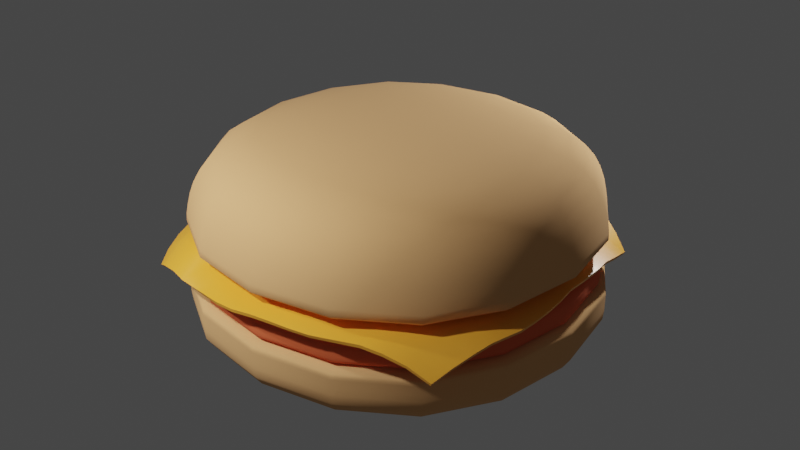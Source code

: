 # Source: hamburger.blend  (saved by Blender 3.0.42; exported with 4.5.12 LTS)
import bpy
from mathutils import Matrix  # noqa: F401  (used for matrix-valued properties, if any)

bpy.ops.wm.read_factory_settings(use_empty=True)
scene = bpy.context.scene
scene.name = 'Scene'

# ---- collections
col_collection = bpy.data.collections.new('Collection'); scene.collection.children.link(col_collection)

# ---- materials (node trees are filled in below, after node groups)
mat_bunmaterial = bpy.data.materials.new('bunMaterial')
mat_bunmaterial.alpha_threshold = 0.0
mat_bunmaterial.use_transparent_shadow = False
mat_bunmaterial.line_color = (0.0, 0.0, 0.0, 1.0)
mat_meatmaterial = bpy.data.materials.new('meatMaterial')
mat_meatmaterial.use_transparent_shadow = False
mat_cheesematerial = bpy.data.materials.new('cheeseMaterial')
mat_cheesematerial.use_transparent_shadow = False

# ---- node groups
ng_auto_smooth = bpy.data.node_groups.new('Auto Smooth', 'GeometryNodeTree')
_s = ng_auto_smooth.interface.new_socket(name='Geometry', in_out='OUTPUT', socket_type='NodeSocketGeometry')
_s = ng_auto_smooth.interface.new_socket(name='Geometry', in_out='INPUT', socket_type='NodeSocketGeometry')
_s = ng_auto_smooth.interface.new_socket(name='Angle', in_out='INPUT', socket_type='NodeSocketFloat')
_s.subtype = 'ANGLE'
_s.min_value = 0.0
_s.max_value = 3.142
ng_auto_smooth.is_modifier = True
_N = ng_auto_smooth.nodes; _L = ng_auto_smooth.links
n0 = _N.new('NodeGroupOutput'); n0.name = 'Group Output'; n0.location = (480, -100)
n1 = _N.new('NodeGroupInput'); n1.name = 'Group Input'; n1.location = (-420, -300)
n2 = _N.new('NodeGroupInput'); n2.name = 'Group Input.001'; n2.location = (-60, -100)
n3 = _N.new('GeometryNodeSetShadeSmooth'); n3.name = 'Set Shade Smooth'; n3.location = (120, -100)
n3.domain = 'EDGE'
n4 = _N.new('GeometryNodeSetShadeSmooth'); n4.name = 'Set Shade Smooth.001'; n4.location = (300, -100)
n5 = _N.new('GeometryNodeInputMeshEdgeAngle'); n5.name = 'Edge Angle'; n5.location = (-420, -220)
n6 = _N.new('GeometryNodeInputEdgeSmooth'); n6.name = 'Is Edge Smooth'; n6.location = (-60, -160)
n7 = _N.new('GeometryNodeInputShadeSmooth'); n7.name = 'Is Face Smooth'; n7.location = (-240, -340)
n8 = _N.new('FunctionNodeBooleanMath'); n8.name = 'Boolean Math'; n8.location = (-60, -220)
n9 = _N.new('FunctionNodeCompare'); n9.name = 'Compare'; n9.location = (-240, -180)
n9.operation = 'LESS_EQUAL'
_L.new(n5.outputs[0], n9.inputs[0])
_L.new(n4.outputs[0], n0.inputs[0])
_L.new(n1.outputs[1], n9.inputs[1])
_L.new(n9.outputs[0], n8.inputs[0])
_L.new(n7.outputs[0], n8.inputs[1])
_L.new(n2.outputs[0], n3.inputs[0])
_L.new(n6.outputs[0], n3.inputs[1])
_L.new(n3.outputs[0], n4.inputs[0])
_L.new(n8.outputs[0], n3.inputs[2])
n0.is_active_output = True

# ---- material node trees
mat_bunmaterial.use_nodes = True; mat_bunmaterial.node_tree.nodes.clear()
_N = mat_bunmaterial.node_tree.nodes; _L = mat_bunmaterial.node_tree.links
n0 = _N.new('ShaderNodeOutputMaterial'); n0.name = 'Material Output'; n0.location = (300, 300)
n1 = _N.new('ShaderNodeBsdfPrincipled'); n1.name = 'Principled BSDF'; n1.location = (10, 300)
n1.distribution = 'GGX'
n1.subsurface_method = 'RANDOM_WALK_SKIN'
n1.inputs[0].default_value = (0.8, 0.4293, 0.176, 1.0)
n1.inputs[2].default_value = 1.0
n1.inputs[3].default_value = 1.45
n1.inputs[27].default_value = (0.0, 0.0, 0.0, 1.0)
n1.inputs[28].default_value = 1.0
_L.new(n1.outputs[0], n0.inputs[0])
n0.is_active_output = True
mat_meatmaterial.use_nodes = True; mat_meatmaterial.node_tree.nodes.clear()
_N = mat_meatmaterial.node_tree.nodes; _L = mat_meatmaterial.node_tree.links
n0 = _N.new('ShaderNodeBsdfPrincipled'); n0.name = 'Principled BSDF'; n0.location = (10, 300)
n0.distribution = 'GGX'
n0.subsurface_method = 'RANDOM_WALK_SKIN'
n0.inputs[0].default_value = (0.8, 0.1444, 0.04723, 1.0)
n0.inputs[2].default_value = 1.0
n0.inputs[3].default_value = 1.45
n0.inputs[27].default_value = (0.0, 0.0, 0.0, 1.0)
n0.inputs[28].default_value = 1.0
n1 = _N.new('ShaderNodeOutputMaterial'); n1.name = 'Material Output'; n1.location = (300, 300)
_L.new(n0.outputs[0], n1.inputs[0])
n1.is_active_output = True
mat_cheesematerial.use_nodes = True; mat_cheesematerial.node_tree.nodes.clear()
_N = mat_cheesematerial.node_tree.nodes; _L = mat_cheesematerial.node_tree.links
n0 = _N.new('ShaderNodeBsdfPrincipled'); n0.name = 'Principled BSDF'; n0.location = (10, 300)
n0.distribution = 'GGX'
n0.subsurface_method = 'RANDOM_WALK_SKIN'
n0.inputs[0].default_value = (1.0, 0.4326, 0.04199, 0.2857)
n0.inputs[2].default_value = 0.3189
n0.inputs[3].default_value = 1.45
n0.inputs[27].default_value = (0.0, 0.0, 0.0, 1.0)
n0.inputs[28].default_value = 1.0
n1 = _N.new('ShaderNodeOutputMaterial'); n1.name = 'Material Output'; n1.location = (300, 300)
_L.new(n0.outputs[0], n1.inputs[0])
n1.is_active_output = True

# ---- world
world_world = bpy.data.worlds.new('World'); scene.world = world_world
world_world.use_nodes = True; world_world.node_tree.nodes.clear()
_N = world_world.node_tree.nodes; _L = world_world.node_tree.links
n0 = _N.new('ShaderNodeOutputWorld'); n0.name = 'World Output'; n0.location = (300, 300)
n1 = _N.new('ShaderNodeBackground'); n1.name = 'Background'; n1.location = (10, 300)
n1.inputs[0].default_value = (0.05088, 0.05088, 0.05088, 1.0)
_L.new(n1.outputs[0], n0.inputs[0])
n0.is_active_output = True
world_world.color = (0.05088, 0.05088, 0.05088)
world_world.use_sun_shadow = False
world_world.sun_shadow_jitter_overblur = 0.0

# ---- lights
light_point_001 = bpy.data.lights.new('Point.001', 'POINT')
light_point_001.transmission_factor = 0.0
light_point_001.energy = 3000.0
light_point_001.shadow_soft_size = 0.25
light_point_001.shadow_maximum_resolution = 0.006
light_point_001.use_absolute_resolution = True
light_point_002 = bpy.data.lights.new('Point.002', 'POINT')
light_point_002.transmission_factor = 0.0
light_point_002.energy = 3000.0
light_point_002.shadow_soft_size = 0.25
light_point_002.shadow_maximum_resolution = 0.006
light_point_002.use_absolute_resolution = True
light_point_003 = bpy.data.lights.new('Point.003', 'POINT')
light_point_003.transmission_factor = 0.0
light_point_003.energy = 3000.0
light_point_003.shadow_soft_size = 0.25
light_point_003.shadow_maximum_resolution = 0.006
light_point_003.use_absolute_resolution = True

# ---- meshes
me_cube = bpy.data.meshes.new('Cube')
me_cube.from_pydata([(-5.0, -5.0, 0.001953), (-5.0, -5.0, 1.86), (-5.0, 5.0, 0.001953), (-5.0, 5.0, 1.86), (5.0, -5.0, 0.001953), (5.0, -5.0, 1.86), (5.0, 5.0, 0.001953), (5.0, 5.0, 1.86), (-5.0, -5.0, 1.596), (-5.0, 5.0, 1.596), (5.0, 5.0, 1.596), (5.0, -5.0, 1.596), (-5.0, 5.0, 1.376), (5.0, 5.0, 1.376), (5.0, -5.0, 1.376), (-5.0, -5.0, 1.376)], [], [(8, 1, 3, 9), (9, 3, 7, 10), (10, 7, 5, 11), (11, 5, 1, 8), (2, 6, 4, 0), (7, 3, 1, 5), (14, 11, 8, 15), (13, 10, 11, 14), (12, 9, 10, 13), (15, 8, 9, 12), (0, 15, 12, 2), (2, 12, 13, 6), (6, 13, 14, 4), (4, 14, 15, 0)])
me_cube.polygons.foreach_set('use_smooth', [True] * 14)
_uv = me_cube.uv_layers.new(name='UVMap')
_uv.uv.foreach_set('vector', [0.5846, 0.0, 0.625, 0.0, 0.625, 0.25, 0.5846, 0.25, 0.5846, 0.25, 0.625, 0.25, 0.625, 0.5, 0.5846, 0.5, 0.5846, 0.5, 0.625, 0.5, 0.625, 0.75, 0.5846, 0.75, 0.5846, 0.75, 0.625, 0.75, 0.625, 1.0, 0.5846, 1.0, 0.125, 0.5, 0.375, 0.5, 0.375, 0.75, 0.125, 0.75, 0.625, 0.5, 0.875, 0.5, 0.875, 0.75, 0.625, 0.75, 0.4894, 0.75, 0.5846, 0.75, 0.5846, 1.0, 0.4894, 1.0, 0.4894, 0.5, 0.5846, 0.5, 0.5846, 0.75, 0.4894, 0.75, 0.4894, 0.25, 0.5846, 0.25, 0.5846, 0.5, 0.4894, 0.5, 0.4894, 0.0, 0.5846, 0.0, 0.5846, 0.25, 0.4894, 0.25, 0.375, 0.0, 0.4894, 0.0, 0.4894, 0.25, 0.375, 0.25, 0.375, 0.25, 0.4894, 0.25, 0.4894, 0.5, 0.375, 0.5, 0.375, 0.5, 0.4894, 0.5, 0.4894, 0.75, 0.375, 0.75, 0.375, 0.75, 0.4894, 0.75, 0.4894, 1.0, 0.375, 1.0])
me_cube.materials.append(mat_bunmaterial)
me_cube.use_remesh_fix_poles = True
me_cube.use_remesh_preserve_attributes = False
me_cube.update()
me_cube_001 = bpy.data.meshes.new('Cube.001')
me_cube_001.from_pydata([(-4.819, -4.819, -0.2261), (-4.819, -4.819, 1.007), (-4.819, 4.819, -0.2261), (-4.819, 4.819, 1.007), (4.819, -4.819, -0.2261), (4.819, -4.819, 1.007), (4.819, 4.819, -0.2261), (4.819, 4.819, 1.007), (-4.819, -4.819, 0.3977), (-4.819, 4.819, 0.3977), (4.819, 4.819, 0.3977), (4.819, -4.819, 0.3977), (-4.819, 4.819, 0.2925), (4.819, 4.819, 0.2925), (4.819, -4.819, 0.2925), (-4.819, -4.819, 0.2925)], [], [(8, 1, 3, 9), (9, 3, 7, 10), (10, 7, 5, 11), (11, 5, 1, 8), (2, 6, 4, 0), (7, 3, 1, 5), (14, 11, 8, 15), (13, 10, 11, 14), (12, 9, 10, 13), (15, 8, 9, 12), (0, 15, 12, 2), (2, 12, 13, 6), (6, 13, 14, 4), (4, 14, 15, 0)])
me_cube_001.polygons.foreach_set('use_smooth', [True] * 14)
_uv = me_cube_001.uv_layers.new(name='UVMap')
_uv.uv.foreach_set('vector', [0.5846, 0.0, 0.625, 0.0, 0.625, 0.25, 0.5846, 0.25, 0.5846, 0.25, 0.625, 0.25, 0.625, 0.5, 0.5846, 0.5, 0.5846, 0.5, 0.625, 0.5, 0.625, 0.75, 0.5846, 0.75, 0.5846, 0.75, 0.625, 0.75, 0.625, 1.0, 0.5846, 1.0, 0.125, 0.5, 0.375, 0.5, 0.375, 0.75, 0.125, 0.75, 0.625, 0.5, 0.875, 0.5, 0.875, 0.75, 0.625, 0.75, 0.4894, 0.75, 0.5846, 0.75, 0.5846, 1.0, 0.4894, 1.0, 0.4894, 0.5, 0.5846, 0.5, 0.5846, 0.75, 0.4894, 0.75, 0.4894, 0.25, 0.5846, 0.25, 0.5846, 0.5, 0.4894, 0.5, 0.4894, 0.0, 0.5846, 0.0, 0.5846, 0.25, 0.4894, 0.25, 0.375, 0.0, 0.4894, 0.0, 0.4894, 0.25, 0.375, 0.25, 0.375, 0.25, 0.4894, 0.25, 0.4894, 0.5, 0.375, 0.5, 0.375, 0.5, 0.4894, 0.5, 0.4894, 0.75, 0.375, 0.75, 0.375, 0.75, 0.4894, 0.75, 0.4894, 1.0, 0.375, 1.0])
me_cube_001.materials.append(mat_meatmaterial)
me_cube_001.use_remesh_fix_poles = True
me_cube_001.use_remesh_preserve_attributes = False
me_cube_001.update()
me_plane = bpy.data.meshes.new('Plane')
me_plane.from_pydata([(-3.788, -3.742, -0.8122), (3.897, -3.785, -0.5397), (-3.655, 4.025, -0.4309), (4.058, 2.926, -0.5551), (-3.876, 3.5, -0.4025), (-4.12, 3.027, -0.3609), (-4.297, 2.579, -0.3479), (-4.44, 2.089, -0.3506), (-4.559, 1.612, -0.3797), (-4.639, 1.129, -0.4246), (-4.664, 0.617, -0.4524), (-4.64, 0.09101, -0.4392), (-4.597, -0.4391, -0.3912), (-4.536, -0.9614, -0.3513), (-4.45, -1.47, -0.3311), (-4.358, -1.975, -0.3571), (-4.248, -2.461, -0.4096), (-4.123, -2.92, -0.4955), (-3.976, -3.348, -0.6306), (-3.288, -4.02, -0.5432), (-2.759, -4.204, -0.4077), (-2.273, -4.38, -0.365), (-1.765, -4.46, -0.3509), (-1.384, -4.534, -0.3169), (-0.9173, -4.643, -0.2566), (-0.4052, -4.696, -0.1946), (0.1364, -4.685, -0.1145), (0.5503, -4.627, -0.1148), (0.9997, -4.555, -0.1341), (1.478, -4.454, -0.1503), (1.966, -4.302, -0.1309), (2.508, -4.176, -0.07781), (2.96, -4.068, -0.1294), (3.428, -3.936, -0.2684), (4.037, -3.335, -0.3686), (4.152, -2.866, -0.2629), (4.24, -2.398, -0.2098), (4.318, -2.039, -0.2132), (4.394, -1.622, -0.2335), (4.43, -1.174, -0.2103), (4.433, -0.7109, -0.1959), (4.408, -0.2544, -0.177), (4.362, 0.1776, -0.1421), (4.356, 0.6739, -0.1638), (4.327, 1.093, -0.1924), (4.282, 1.471, -0.2347), (4.213, 1.818, -0.2725), (4.192, 2.286, -0.3574), (4.133, 2.658, -0.4456), (3.602, 3.292, -0.3656), (2.945, 3.763, -0.1794), (2.479, 4.055, -0.09477), (1.953, 4.306, -0.03233), (1.397, 4.509, -0.05032), (0.8979, 4.663, -0.04829), (0.3774, 4.717, -0.04909), (-0.1498, 4.752, -0.07531), (-0.6837, 4.77, -0.09754), (-1.187, 4.765, -0.1066), (-1.588, 4.748, -0.1616), (-1.967, 4.694, -0.1762), (-2.356, 4.625, -0.1724), (-2.766, 4.482, -0.1854), (-3.19, 4.254, -0.27), (-3.348, -3.452, -0.1683), (-3.421, -3.043, -0.09608), (-3.507, -2.571, -0.01177), (-3.585, -2.065, 0.05197), (-3.753, -1.543, -0.02122), (-3.842, -1.027, -0.05059), (-3.875, -0.5027, -0.06118), (-3.902, 0.02772, -0.09215), (-3.92, 0.5564, -0.1053), (-3.898, 1.072, -0.08495), (-3.83, 1.562, -0.06257), (-3.731, 2.042, -0.07046), (-3.617, 2.522, -0.1281), (-3.449, 3.035, -0.1462), (-3.236, 3.573, -0.1511), (-2.74, -3.633, 0.01332), (-2.789, -3.171, 0.0815), (-2.963, -2.661, 0.04184), (-3.049, -2.126, 0.06822), (-3.11, -1.585, 0.08368), (-3.182, -1.057, 0.05547), (-3.228, -0.5294, 0.01938), (-3.25, 0.002548, -0.005101), (-3.26, 0.5347, -0.01471), (-3.245, 1.058, -0.004422), (-3.197, 1.562, -0.006253), (-3.124, 2.058, -0.03661), (-3.012, 2.542, -0.04287), (-2.88, 3.094, -0.03822), (-2.812, 3.78, -0.1691), (-2.181, -3.768, 0.1086), (-2.314, -3.269, 0.04896), (-2.409, -2.725, 0.08394), (-2.531, -2.161, 0.05551), (-2.583, -1.603, 0.0566), (-2.621, -1.064, 0.04557), (-2.649, -0.5327, 0.01922), (-2.665, -6.321e-06, 0.001829), (-2.667, 0.5326, 0.0), (-2.664, 1.064, -0.0002127), (-2.636, 1.582, -0.0103), (-2.575, 2.088, -0.01156), (-2.493, 2.595, -0.01023), (-2.416, 3.192, -0.03359), (-2.365, 3.884, -0.07652), (-1.743, -3.841, 0.04599), (-1.794, -3.338, 0.05878), (-1.936, -2.761, 0.06761), (-2.038, -2.176, 0.04992), (-2.1, -1.609, 0.02304), (-2.116, -1.066, 0.01503), (-2.128, -0.5332, 0.003573), (-2.13, -9.647e-05, 6.048e-05), (-2.13, 0.5326, 0.0), (-2.13, 1.065, -8.178e-08), (-2.119, 1.594, -0.003951), (-2.083, 2.117, -0.006604), (-2.031, 2.646, -0.01188), (-1.981, 3.259, -0.03184), (-1.948, 3.946, -0.04089), (-1.281, -3.982, -0.09747), (-1.348, -3.389, 0.03065), (-1.451, -2.795, 0.059), (-1.55, -2.194, 0.03185), (-1.594, -1.619, 0.0108), (-1.602, -1.074, 0.004141), (-1.602, -0.5401, 0.004416), (-1.6, -0.004696, 0.00294), (-1.599, 0.531, 0.001036), (-1.598, 1.065, 0.0003894), (-1.598, 1.6, -0.000893), (-1.585, 2.137, -0.005743), (-1.56, 2.682, -0.01137), (-1.53, 3.298, -0.004854), (-1.54, 3.999, -0.03109), (-0.8466, -4.051, -0.1143), (-0.9019, -3.429, 0.003284), (-0.9746, -2.817, 0.04089), (-1.046, -2.211, 0.01985), (-1.077, -1.634, 0.00893), (-1.078, -1.089, 0.01331), (-1.077, -0.5543, 0.01339), (-1.074, -0.01577, 0.009874), (-1.07, 0.524, 0.005368), (-1.069, 1.058, 0.004675), (-1.068, 1.594, 0.002937), (-1.066, 2.141, -0.001115), (-1.061, 2.701, -0.006747), (-1.056, 3.334, -0.00793), (-1.093, 4.036, -0.03426), (-0.3537, -4.078, -0.07802), (-0.4119, -3.445, 0.00187), (-0.4705, -2.831, 0.02485), (-0.5324, -2.226, 0.01697), (-0.5556, -1.654, 0.02201), (-0.558, -1.113, 0.02794), (-0.5557, -0.5756, 0.02675), (-0.55, -0.0323, 0.02023), (-0.5455, 0.5086, 0.01506), (-0.5443, 1.043, 0.0136), (-0.5411, 1.583, 0.009868), (-0.5371, 2.133, 0.00528), (-0.5358, 2.698, -0.0003022), (-0.5431, 3.344, -0.01027), (-0.5898, 4.048, -0.03752), (0.0844, -4.014, -0.00249), (0.07849, -3.407, 0.04719), (0.03432, -2.82, 0.0455), (-0.01453, -2.242, 0.03016), (-0.03759, -1.682, 0.03904), (-0.04211, -1.144, 0.04741), (-0.03779, -0.603, 0.04388), (-0.02798, -0.05211, 0.03263), (-0.02542, 0.4853, 0.02964), (-0.0231, 1.022, 0.02694), (-0.01733, 1.566, 0.02021), (-0.01156, 2.12, 0.01348), (-0.008216, 2.685, 0.009351), (-0.01083, 3.332, 0.004207), (-0.0552, 4.035, -0.01943), (0.559, -3.944, 0.0591), (0.5436, -3.349, 0.08998), (0.5273, -2.794, 0.07153), (0.4971, -2.246, 0.04984), (0.4792, -1.711, 0.05754), (0.4696, -1.183, 0.07177), (0.4788, -0.6329, 0.06259), (0.4905, -0.07843, 0.04911), (0.4905, 0.4542, 0.04911), (0.4947, 0.9947, 0.04412), (0.5031, 1.543, 0.03363), (0.5073, 2.093, 0.02829), (0.5123, 2.664, 0.02169), (0.506, 3.314, 0.02277), (0.4723, 4.008, 0.001759), (1.018, -3.843, 0.09743), (1.025, -3.294, 0.1148), (1.026, -2.776, 0.08368), (1.018, -2.243, 0.05899), (1.001, -1.724, 0.07173), (0.9771, -1.229, 0.101), (1.002, -0.6499, 0.07327), (1.002, -0.1175, 0.07352), (1.001, 0.412, 0.07442), (1.008, 0.9572, 0.06505), (1.012, 1.495, 0.05673), (1.012, 2.036, 0.05463), (1.016, 2.614, 0.04292), (0.9967, 3.272, 0.04116), (0.9755, 3.969, 0.009821), (1.478, -3.715, 0.1278), (1.54, -3.265, 0.08021), (1.547, -2.773, 0.07011), (1.53, -2.24, 0.08712), (1.528, -1.712, 0.08606), (1.509, -1.228, 0.1019), (1.51, -0.6967, 0.1025), (1.507, -0.1711, 0.1048), (1.5, 0.3468, 0.1091), (1.516, 0.9069, 0.08641), (1.501, 1.408, 0.09685), (1.499, 1.938, 0.08657), (1.509, 2.522, 0.05414), (1.489, 3.175, 0.03664), (1.414, 3.866, 0.0248), (2.009, -3.701, 0.01166), (2.048, -3.227, 0.03431), (2.037, -2.702, 0.0971), (2.039, -2.217, 0.1067), (2.031, -1.741, 0.1245), (2.04, -1.224, 0.106), (2.041, -0.6992, 0.1032), (2.033, -0.1855, 0.109), (2.014, 0.3056, 0.122), (1.995, 0.7969, 0.1359), (1.986, 1.306, 0.1363), (1.977, 1.8, 0.1074), (1.984, 2.37, 0.05717), (1.965, 3.002, 0.01821), (1.894, 3.667, 0.001077), (2.489, -3.636, -0.005806), (2.476, -3.074, 0.09963), (2.532, -2.647, 0.07582), (2.557, -2.193, 0.0824), (2.559, -1.721, 0.122), (2.571, -1.21, 0.1178), (2.575, -0.6997, 0.1052), (2.562, -0.1989, 0.1134), (2.531, 0.2675, 0.1346), (2.488, 0.7042, 0.1621), (2.474, 1.185, 0.1542), (2.478, 1.691, 0.1019), (2.471, 2.229, 0.04064), (2.449, 2.82, -0.01712), (2.386, 3.44, -0.03602), (2.961, -3.557, -0.07107), (2.978, -3.026, 0.03436), (3.06, -2.62, 0.0007751), (3.092, -2.109, 0.06846), (3.11, -1.668, 0.1139), (3.138, -1.189, 0.1037), (3.14, -0.7073, 0.0929), (3.124, -0.224, 0.09958), (3.096, 0.2476, 0.1204), (3.048, 0.6672, 0.1457), (3.04, 1.141, 0.11), (3.015, 1.566, 0.06883), (2.989, 2.044, 0.006404), (2.95, 2.566, -0.05674), (2.899, 3.12, -0.09538), (3.457, -3.445, -0.1906), (3.524, -2.951, -0.08279), (3.584, -2.445, -0.003141), (3.653, -2.071, 0.01505), (3.722, -1.634, -0.0009979), (3.759, -1.181, -0.008186), (3.759, -0.7137, -0.00365), (3.734, -0.2545, 0.01233), (3.688, 0.1779, 0.04578), (3.662, 0.6403, 0.05163), (3.645, 1.083, 0.01443), (3.609, 1.47, -0.03489), (3.548, 1.827, -0.07857), (3.508, 2.285, -0.1428), (3.501, 2.771, -0.2344), (-3.655, 4.025, -0.4309), (4.058, 2.926, -0.5551), (3.602, 3.292, -0.3656), (2.945, 3.763, -0.1794), (2.479, 4.055, -0.09477), (1.953, 4.306, -0.03233), (1.397, 4.509, -0.05032), (0.8979, 4.663, -0.04829), (0.3774, 4.717, -0.04909), (-0.1498, 4.752, -0.07531), (-0.6837, 4.77, -0.09754), (-1.187, 4.765, -0.1066), (-1.588, 4.748, -0.1616), (-1.967, 4.694, -0.1762), (-2.356, 4.625, -0.1724), (-2.766, 4.482, -0.1854), (-3.19, 4.254, -0.27)], [(305, 289), (290, 291), (291, 292), (292, 293), (293, 294), (294, 295), (295, 296), (296, 297), (297, 298), (298, 299), (299, 300), (300, 301), (301, 302), (302, 303), (303, 304), (304, 305)], [(288, 48, 3, 49), (4, 78, 63, 2), (78, 93, 62, 63), (93, 108, 61, 62), (108, 123, 60, 61), (123, 138, 59, 60), (138, 153, 58, 59), (153, 168, 57, 58), (168, 183, 56, 57), (183, 198, 55, 56), (198, 213, 54, 55), (213, 228, 53, 54), (228, 243, 52, 53), (243, 258, 51, 52), (258, 273, 50, 51), (273, 288, 49, 50), (0, 19, 64, 18), (18, 64, 65, 17), (17, 65, 66, 16), (16, 66, 67, 15), (15, 67, 68, 14), (14, 68, 69, 13), (13, 69, 70, 12), (12, 70, 71, 11), (11, 71, 72, 10), (10, 72, 73, 9), (9, 73, 74, 8), (8, 74, 75, 7), (7, 75, 76, 6), (6, 76, 77, 5), (5, 77, 78, 4), (19, 20, 79, 64), (64, 79, 80, 65), (65, 80, 81, 66), (66, 81, 82, 67), (67, 82, 83, 68), (68, 83, 84, 69), (69, 84, 85, 70), (70, 85, 86, 71), (71, 86, 87, 72), (72, 87, 88, 73), (73, 88, 89, 74), (74, 89, 90, 75), (75, 90, 91, 76), (76, 91, 92, 77), (77, 92, 93, 78), (20, 21, 94, 79), (79, 94, 95, 80), (80, 95, 96, 81), (81, 96, 97, 82), (82, 97, 98, 83), (83, 98, 99, 84), (84, 99, 100, 85), (85, 100, 101, 86), (86, 101, 102, 87), (87, 102, 103, 88), (88, 103, 104, 89), (89, 104, 105, 90), (90, 105, 106, 91), (91, 106, 107, 92), (92, 107, 108, 93), (21, 22, 109, 94), (94, 109, 110, 95), (95, 110, 111, 96), (96, 111, 112, 97), (97, 112, 113, 98), (98, 113, 114, 99), (99, 114, 115, 100), (100, 115, 116, 101), (101, 116, 117, 102), (102, 117, 118, 103), (103, 118, 119, 104), (104, 119, 120, 105), (105, 120, 121, 106), (106, 121, 122, 107), (107, 122, 123, 108), (22, 23, 124, 109), (109, 124, 125, 110), (110, 125, 126, 111), (111, 126, 127, 112), (112, 127, 128, 113), (113, 128, 129, 114), (114, 129, 130, 115), (115, 130, 131, 116), (116, 131, 132, 117), (117, 132, 133, 118), (118, 133, 134, 119), (119, 134, 135, 120), (120, 135, 136, 121), (121, 136, 137, 122), (122, 137, 138, 123), (23, 24, 139, 124), (124, 139, 140, 125), (125, 140, 141, 126), (126, 141, 142, 127), (127, 142, 143, 128), (128, 143, 144, 129), (129, 144, 145, 130), (130, 145, 146, 131), (131, 146, 147, 132), (132, 147, 148, 133), (133, 148, 149, 134), (134, 149, 150, 135), (135, 150, 151, 136), (136, 151, 152, 137), (137, 152, 153, 138), (24, 25, 154, 139), (139, 154, 155, 140), (140, 155, 156, 141), (141, 156, 157, 142), (142, 157, 158, 143), (143, 158, 159, 144), (144, 159, 160, 145), (145, 160, 161, 146), (146, 161, 162, 147), (147, 162, 163, 148), (148, 163, 164, 149), (149, 164, 165, 150), (150, 165, 166, 151), (151, 166, 167, 152), (152, 167, 168, 153), (25, 26, 169, 154), (154, 169, 170, 155), (155, 170, 171, 156), (156, 171, 172, 157), (157, 172, 173, 158), (158, 173, 174, 159), (159, 174, 175, 160), (160, 175, 176, 161), (161, 176, 177, 162), (162, 177, 178, 163), (163, 178, 179, 164), (164, 179, 180, 165), (165, 180, 181, 166), (166, 181, 182, 167), (167, 182, 183, 168), (26, 27, 184, 169), (169, 184, 185, 170), (170, 185, 186, 171), (171, 186, 187, 172), (172, 187, 188, 173), (173, 188, 189, 174), (174, 189, 190, 175), (175, 190, 191, 176), (176, 191, 192, 177), (177, 192, 193, 178), (178, 193, 194, 179), (179, 194, 195, 180), (180, 195, 196, 181), (181, 196, 197, 182), (182, 197, 198, 183), (27, 28, 199, 184), (184, 199, 200, 185), (185, 200, 201, 186), (186, 201, 202, 187), (187, 202, 203, 188), (188, 203, 204, 189), (189, 204, 205, 190), (190, 205, 206, 191), (191, 206, 207, 192), (192, 207, 208, 193), (193, 208, 209, 194), (194, 209, 210, 195), (195, 210, 211, 196), (196, 211, 212, 197), (197, 212, 213, 198), (28, 29, 214, 199), (199, 214, 215, 200), (200, 215, 216, 201), (201, 216, 217, 202), (202, 217, 218, 203), (203, 218, 219, 204), (204, 219, 220, 205), (205, 220, 221, 206), (206, 221, 222, 207), (207, 222, 223, 208), (208, 223, 224, 209), (209, 224, 225, 210), (210, 225, 226, 211), (211, 226, 227, 212), (212, 227, 228, 213), (29, 30, 229, 214), (214, 229, 230, 215), (215, 230, 231, 216), (216, 231, 232, 217), (217, 232, 233, 218), (218, 233, 234, 219), (219, 234, 235, 220), (220, 235, 236, 221), (221, 236, 237, 222), (222, 237, 238, 223), (223, 238, 239, 224), (224, 239, 240, 225), (225, 240, 241, 226), (226, 241, 242, 227), (227, 242, 243, 228), (30, 31, 244, 229), (229, 244, 245, 230), (230, 245, 246, 231), (231, 246, 247, 232), (232, 247, 248, 233), (233, 248, 249, 234), (234, 249, 250, 235), (235, 250, 251, 236), (236, 251, 252, 237), (237, 252, 253, 238), (238, 253, 254, 239), (239, 254, 255, 240), (240, 255, 256, 241), (241, 256, 257, 242), (242, 257, 258, 243), (31, 32, 259, 244), (244, 259, 260, 245), (245, 260, 261, 246), (246, 261, 262, 247), (247, 262, 263, 248), (248, 263, 264, 249), (249, 264, 265, 250), (250, 265, 266, 251), (251, 266, 267, 252), (252, 267, 268, 253), (253, 268, 269, 254), (254, 269, 270, 255), (255, 270, 271, 256), (256, 271, 272, 257), (257, 272, 273, 258), (32, 33, 274, 259), (259, 274, 275, 260), (260, 275, 276, 261), (261, 276, 277, 262), (262, 277, 278, 263), (263, 278, 279, 264), (264, 279, 280, 265), (265, 280, 281, 266), (266, 281, 282, 267), (267, 282, 283, 268), (268, 283, 284, 269), (269, 284, 285, 270), (270, 285, 286, 271), (271, 286, 287, 272), (272, 287, 288, 273), (33, 1, 34, 274), (274, 34, 35, 275), (275, 35, 36, 276), (276, 36, 37, 277), (277, 37, 38, 278), (278, 38, 39, 279), (279, 39, 40, 280), (280, 40, 41, 281), (281, 41, 42, 282), (282, 42, 43, 283), (283, 43, 44, 284), (284, 44, 45, 285), (285, 45, 46, 286), (286, 46, 47, 287), (287, 47, 48, 288)])
me_plane.polygons.foreach_set('use_smooth', [True] * 256)
_uv = me_plane.uv_layers.new(name='UVMap')
_uv.uv.foreach_set('vector', [0.9375, 0.9375, 1.0, 0.9375, 1.0, 1.0, 0.9375, 1.0, 0.0, 0.9375, 0.0625, 0.9375, 0.0625, 1.0, 0.0, 1.0, 0.0625, 0.9375, 0.125, 0.9375, 0.125, 1.0, 0.0625, 1.0, 0.125, 0.9375, 0.1875, 0.9375, 0.1875, 1.0, 0.125, 1.0, 0.1875, 0.9375, 0.25, 0.9375, 0.25, 1.0, 0.1875, 1.0, 0.25, 0.9375, 0.3125, 0.9375, 0.3125, 1.0, 0.25, 1.0, 0.3125, 0.9375, 0.375, 0.9375, 0.375, 1.0, 0.3125, 1.0, 0.375, 0.9375, 0.4375, 0.9375, 0.4375, 1.0, 0.375, 1.0, 0.4375, 0.9375, 0.5, 0.9375, 0.5, 1.0, 0.4375, 1.0, 0.5, 0.9375, 0.5625, 0.9375, 0.5625, 1.0, 0.5, 1.0, 0.5625, 0.9375, 0.625, 0.9375, 0.625, 1.0, 0.5625, 1.0, 0.625, 0.9375, 0.6875, 0.9375, 0.6875, 1.0, 0.625, 1.0, 0.6875, 0.9375, 0.75, 0.9375, 0.75, 1.0, 0.6875, 1.0, 0.75, 0.9375, 0.8125, 0.9375, 0.8125, 1.0, 0.75, 1.0, 0.8125, 0.9375, 0.875, 0.9375, 0.875, 1.0, 0.8125, 1.0, 0.875, 0.9375, 0.9375, 0.9375, 0.9375, 1.0, 0.875, 1.0, 0.0, 0.0, 0.0625, 0.0, 0.0625, 0.0625, 0.0, 0.0625, 0.0, 0.0625, 0.0625, 0.0625, 0.0625, 0.125, 0.0, 0.125, 0.0, 0.125, 0.0625, 0.125, 0.0625, 0.1875, 0.0, 0.1875, 0.0, 0.1875, 0.0625, 0.1875, 0.0625, 0.25, 0.0, 0.25, 0.0, 0.25, 0.0625, 0.25, 0.0625, 0.3125, 0.0, 0.3125, 0.0, 0.3125, 0.0625, 0.3125, 0.0625, 0.375, 0.0, 0.375, 0.0, 0.375, 0.0625, 0.375, 0.0625, 0.4375, 0.0, 0.4375, 0.0, 0.4375, 0.0625, 0.4375, 0.0625, 0.5, 0.0, 0.5, 0.0, 0.5, 0.0625, 0.5, 0.0625, 0.5625, 0.0, 0.5625, 0.0, 0.5625, 0.0625, 0.5625, 0.0625, 0.625, 0.0, 0.625, 0.0, 0.625, 0.0625, 0.625, 0.0625, 0.6875, 0.0, 0.6875, 0.0, 0.6875, 0.0625, 0.6875, 0.0625, 0.75, 0.0, 0.75, 0.0, 0.75, 0.0625, 0.75, 0.0625, 0.8125, 0.0, 0.8125, 0.0, 0.8125, 0.0625, 0.8125, 0.0625, 0.875, 0.0, 0.875, 0.0, 0.875, 0.0625, 0.875, 0.0625, 0.9375, 0.0, 0.9375, 0.0625, 0.0, 0.125, 0.0, 0.125, 0.0625, 0.0625, 0.0625, 0.0625, 0.0625, 0.125, 0.0625, 0.125, 0.125, 0.0625, 0.125, 0.0625, 0.125, 0.125, 0.125, 0.125, 0.1875, 0.0625, 0.1875, 0.0625, 0.1875, 0.125, 0.1875, 0.125, 0.25, 0.0625, 0.25, 0.0625, 0.25, 0.125, 0.25, 0.125, 0.3125, 0.0625, 0.3125, 0.0625, 0.3125, 0.125, 0.3125, 0.125, 0.375, 0.0625, 0.375, 0.0625, 0.375, 0.125, 0.375, 0.125, 0.4375, 0.0625, 0.4375, 0.0625, 0.4375, 0.125, 0.4375, 0.125, 0.5, 0.0625, 0.5, 0.0625, 0.5, 0.125, 0.5, 0.125, 0.5625, 0.0625, 0.5625, 0.0625, 0.5625, 0.125, 0.5625, 0.125, 0.625, 0.0625, 0.625, 0.0625, 0.625, 0.125, 0.625, 0.125, 0.6875, 0.0625, 0.6875, 0.0625, 0.6875, 0.125, 0.6875, 0.125, 0.75, 0.0625, 0.75, 0.0625, 0.75, 0.125, 0.75, 0.125, 0.8125, 0.0625, 0.8125, 0.0625, 0.8125, 0.125, 0.8125, 0.125, 0.875, 0.0625, 0.875, 0.0625, 0.875, 0.125, 0.875, 0.125, 0.9375, 0.0625, 0.9375, 0.125, 0.0, 0.1875, 0.0, 0.1875, 0.0625, 0.125, 0.0625, 0.125, 0.0625, 0.1875, 0.0625, 0.1875, 0.125, 0.125, 0.125, 0.125, 0.125, 0.1875, 0.125, 0.1875, 0.1875, 0.125, 0.1875, 0.125, 0.1875, 0.1875, 0.1875, 0.1875, 0.25, 0.125, 0.25, 0.125, 0.25, 0.1875, 0.25, 0.1875, 0.3125, 0.125, 0.3125, 0.125, 0.3125, 0.1875, 0.3125, 0.1875, 0.375, 0.125, 0.375, 0.125, 0.375, 0.1875, 0.375, 0.1875, 0.4375, 0.125, 0.4375, 0.125, 0.4375, 0.1875, 0.4375, 0.1875, 0.5, 0.125, 0.5, 0.125, 0.5, 0.1875, 0.5, 0.1875, 0.5625, 0.125, 0.5625, 0.125, 0.5625, 0.1875, 0.5625, 0.1875, 0.625, 0.125, 0.625, 0.125, 0.625, 0.1875, 0.625, 0.1875, 0.6875, 0.125, 0.6875, 0.125, 0.6875, 0.1875, 0.6875, 0.1875, 0.75, 0.125, 0.75, 0.125, 0.75, 0.1875, 0.75, 0.1875, 0.8125, 0.125, 0.8125, 0.125, 0.8125, 0.1875, 0.8125, 0.1875, 0.875, 0.125, 0.875, 0.125, 0.875, 0.1875, 0.875, 0.1875, 0.9375, 0.125, 0.9375, 0.1875, 0.0, 0.25, 0.0, 0.25, 0.0625, 0.1875, 0.0625, 0.1875, 0.0625, 0.25, 0.0625, 0.25, 0.125, 0.1875, 0.125, 0.1875, 0.125, 0.25, 0.125, 0.25, 0.1875, 0.1875, 0.1875, 0.1875, 0.1875, 0.25, 0.1875, 0.25, 0.25, 0.1875, 0.25, 0.1875, 0.25, 0.25, 0.25, 0.25, 0.3125, 0.1875, 0.3125, 0.1875, 0.3125, 0.25, 0.3125, 0.25, 0.375, 0.1875, 0.375, 0.1875, 0.375, 0.25, 0.375, 0.25, 0.4375, 0.1875, 0.4375, 0.1875, 0.4375, 0.25, 0.4375, 0.25, 0.5, 0.1875, 0.5, 0.1875, 0.5, 0.25, 0.5, 0.25, 0.5625, 0.1875, 0.5625, 0.1875, 0.5625, 0.25, 0.5625, 0.25, 0.625, 0.1875, 0.625, 0.1875, 0.625, 0.25, 0.625, 0.25, 0.6875, 0.1875, 0.6875, 0.1875, 0.6875, 0.25, 0.6875, 0.25, 0.75, 0.1875, 0.75, 0.1875, 0.75, 0.25, 0.75, 0.25, 0.8125, 0.1875, 0.8125, 0.1875, 0.8125, 0.25, 0.8125, 0.25, 0.875, 0.1875, 0.875, 0.1875, 0.875, 0.25, 0.875, 0.25, 0.9375, 0.1875, 0.9375, 0.25, 0.0, 0.3125, 0.0, 0.3125, 0.0625, 0.25, 0.0625, 0.25, 0.0625, 0.3125, 0.0625, 0.3125, 0.125, 0.25, 0.125, 0.25, 0.125, 0.3125, 0.125, 0.3125, 0.1875, 0.25, 0.1875, 0.25, 0.1875, 0.3125, 0.1875, 0.3125, 0.25, 0.25, 0.25, 0.25, 0.25, 0.3125, 0.25, 0.3125, 0.3125, 0.25, 0.3125, 0.25, 0.3125, 0.3125, 0.3125, 0.3125, 0.375, 0.25, 0.375, 0.25, 0.375, 0.3125, 0.375, 0.3125, 0.4375, 0.25, 0.4375, 0.25, 0.4375, 0.3125, 0.4375, 0.3125, 0.5, 0.25, 0.5, 0.25, 0.5, 0.3125, 0.5, 0.3125, 0.5625, 0.25, 0.5625, 0.25, 0.5625, 0.3125, 0.5625, 0.3125, 0.625, 0.25, 0.625, 0.25, 0.625, 0.3125, 0.625, 0.3125, 0.6875, 0.25, 0.6875, 0.25, 0.6875, 0.3125, 0.6875, 0.3125, 0.75, 0.25, 0.75, 0.25, 0.75, 0.3125, 0.75, 0.3125, 0.8125, 0.25, 0.8125, 0.25, 0.8125, 0.3125, 0.8125, 0.3125, 0.875, 0.25, 0.875, 0.25, 0.875, 0.3125, 0.875, 0.3125, 0.9375, 0.25, 0.9375, 0.3125, 0.0, 0.375, 0.0, 0.375, 0.0625, 0.3125, 0.0625, 0.3125, 0.0625, 0.375, 0.0625, 0.375, 0.125, 0.3125, 0.125, 0.3125, 0.125, 0.375, 0.125, 0.375, 0.1875, 0.3125, 0.1875, 0.3125, 0.1875, 0.375, 0.1875, 0.375, 0.25, 0.3125, 0.25, 0.3125, 0.25, 0.375, 0.25, 0.375, 0.3125, 0.3125, 0.3125, 0.3125, 0.3125, 0.375, 0.3125, 0.375, 0.375, 0.3125, 0.375, 0.3125, 0.375, 0.375, 0.375, 0.375, 0.4375, 0.3125, 0.4375, 0.3125, 0.4375, 0.375, 0.4375, 0.375, 0.5, 0.3125, 0.5, 0.3125, 0.5, 0.375, 0.5, 0.375, 0.5625, 0.3125, 0.5625, 0.3125, 0.5625, 0.375, 0.5625, 0.375, 0.625, 0.3125, 0.625, 0.3125, 0.625, 0.375, 0.625, 0.375, 0.6875, 0.3125, 0.6875, 0.3125, 0.6875, 0.375, 0.6875, 0.375, 0.75, 0.3125, 0.75, 0.3125, 0.75, 0.375, 0.75, 0.375, 0.8125, 0.3125, 0.8125, 0.3125, 0.8125, 0.375, 0.8125, 0.375, 0.875, 0.3125, 0.875, 0.3125, 0.875, 0.375, 0.875, 0.375, 0.9375, 0.3125, 0.9375, 0.375, 0.0, 0.4375, 0.0, 0.4375, 0.0625, 0.375, 0.0625, 0.375, 0.0625, 0.4375, 0.0625, 0.4375, 0.125, 0.375, 0.125, 0.375, 0.125, 0.4375, 0.125, 0.4375, 0.1875, 0.375, 0.1875, 0.375, 0.1875, 0.4375, 0.1875, 0.4375, 0.25, 0.375, 0.25, 0.375, 0.25, 0.4375, 0.25, 0.4375, 0.3125, 0.375, 0.3125, 0.375, 0.3125, 0.4375, 0.3125, 0.4375, 0.375, 0.375, 0.375, 0.375, 0.375, 0.4375, 0.375, 0.4375, 0.4375, 0.375, 0.4375, 0.375, 0.4375, 0.4375, 0.4375, 0.4375, 0.5, 0.375, 0.5, 0.375, 0.5, 0.4375, 0.5, 0.4375, 0.5625, 0.375, 0.5625, 0.375, 0.5625, 0.4375, 0.5625, 0.4375, 0.625, 0.375, 0.625, 0.375, 0.625, 0.4375, 0.625, 0.4375, 0.6875, 0.375, 0.6875, 0.375, 0.6875, 0.4375, 0.6875, 0.4375, 0.75, 0.375, 0.75, 0.375, 0.75, 0.4375, 0.75, 0.4375, 0.8125, 0.375, 0.8125, 0.375, 0.8125, 0.4375, 0.8125, 0.4375, 0.875, 0.375, 0.875, 0.375, 0.875, 0.4375, 0.875, 0.4375, 0.9375, 0.375, 0.9375, 0.4375, 0.0, 0.5, 0.0, 0.5, 0.0625, 0.4375, 0.0625, 0.4375, 0.0625, 0.5, 0.0625, 0.5, 0.125, 0.4375, 0.125, 0.4375, 0.125, 0.5, 0.125, 0.5, 0.1875, 0.4375, 0.1875, 0.4375, 0.1875, 0.5, 0.1875, 0.5, 0.25, 0.4375, 0.25, 0.4375, 0.25, 0.5, 0.25, 0.5, 0.3125, 0.4375, 0.3125, 0.4375, 0.3125, 0.5, 0.3125, 0.5, 0.375, 0.4375, 0.375, 0.4375, 0.375, 0.5, 0.375, 0.5, 0.4375, 0.4375, 0.4375, 0.4375, 0.4375, 0.5, 0.4375, 0.5, 0.5, 0.4375, 0.5, 0.4375, 0.5, 0.5, 0.5, 0.5, 0.5625, 0.4375, 0.5625, 0.4375, 0.5625, 0.5, 0.5625, 0.5, 0.625, 0.4375, 0.625, 0.4375, 0.625, 0.5, 0.625, 0.5, 0.6875, 0.4375, 0.6875, 0.4375, 0.6875, 0.5, 0.6875, 0.5, 0.75, 0.4375, 0.75, 0.4375, 0.75, 0.5, 0.75, 0.5, 0.8125, 0.4375, 0.8125, 0.4375, 0.8125, 0.5, 0.8125, 0.5, 0.875, 0.4375, 0.875, 0.4375, 0.875, 0.5, 0.875, 0.5, 0.9375, 0.4375, 0.9375, 0.5, 0.0, 0.5625, 0.0, 0.5625, 0.0625, 0.5, 0.0625, 0.5, 0.0625, 0.5625, 0.0625, 0.5625, 0.125, 0.5, 0.125, 0.5, 0.125, 0.5625, 0.125, 0.5625, 0.1875, 0.5, 0.1875, 0.5, 0.1875, 0.5625, 0.1875, 0.5625, 0.25, 0.5, 0.25, 0.5, 0.25, 0.5625, 0.25, 0.5625, 0.3125, 0.5, 0.3125, 0.5, 0.3125, 0.5625, 0.3125, 0.5625, 0.375, 0.5, 0.375, 0.5, 0.375, 0.5625, 0.375, 0.5625, 0.4375, 0.5, 0.4375, 0.5, 0.4375, 0.5625, 0.4375, 0.5625, 0.5, 0.5, 0.5, 0.5, 0.5, 0.5625, 0.5, 0.5625, 0.5625, 0.5, 0.5625, 0.5, 0.5625, 0.5625, 0.5625, 0.5625, 0.625, 0.5, 0.625, 0.5, 0.625, 0.5625, 0.625, 0.5625, 0.6875, 0.5, 0.6875, 0.5, 0.6875, 0.5625, 0.6875, 0.5625, 0.75, 0.5, 0.75, 0.5, 0.75, 0.5625, 0.75, 0.5625, 0.8125, 0.5, 0.8125, 0.5, 0.8125, 0.5625, 0.8125, 0.5625, 0.875, 0.5, 0.875, 0.5, 0.875, 0.5625, 0.875, 0.5625, 0.9375, 0.5, 0.9375, 0.5625, 0.0, 0.625, 0.0, 0.625, 0.0625, 0.5625, 0.0625, 0.5625, 0.0625, 0.625, 0.0625, 0.625, 0.125, 0.5625, 0.125, 0.5625, 0.125, 0.625, 0.125, 0.625, 0.1875, 0.5625, 0.1875, 0.5625, 0.1875, 0.625, 0.1875, 0.625, 0.25, 0.5625, 0.25, 0.5625, 0.25, 0.625, 0.25, 0.625, 0.3125, 0.5625, 0.3125, 0.5625, 0.3125, 0.625, 0.3125, 0.625, 0.375, 0.5625, 0.375, 0.5625, 0.375, 0.625, 0.375, 0.625, 0.4375, 0.5625, 0.4375, 0.5625, 0.4375, 0.625, 0.4375, 0.625, 0.5, 0.5625, 0.5, 0.5625, 0.5, 0.625, 0.5, 0.625, 0.5625, 0.5625, 0.5625, 0.5625, 0.5625, 0.625, 0.5625, 0.625, 0.625, 0.5625, 0.625, 0.5625, 0.625, 0.625, 0.625, 0.625, 0.6875, 0.5625, 0.6875, 0.5625, 0.6875, 0.625, 0.6875, 0.625, 0.75, 0.5625, 0.75, 0.5625, 0.75, 0.625, 0.75, 0.625, 0.8125, 0.5625, 0.8125, 0.5625, 0.8125, 0.625, 0.8125, 0.625, 0.875, 0.5625, 0.875, 0.5625, 0.875, 0.625, 0.875, 0.625, 0.9375, 0.5625, 0.9375, 0.625, 0.0, 0.6875, 0.0, 0.6875, 0.0625, 0.625, 0.0625, 0.625, 0.0625, 0.6875, 0.0625, 0.6875, 0.125, 0.625, 0.125, 0.625, 0.125, 0.6875, 0.125, 0.6875, 0.1875, 0.625, 0.1875, 0.625, 0.1875, 0.6875, 0.1875, 0.6875, 0.25, 0.625, 0.25, 0.625, 0.25, 0.6875, 0.25, 0.6875, 0.3125, 0.625, 0.3125, 0.625, 0.3125, 0.6875, 0.3125, 0.6875, 0.375, 0.625, 0.375, 0.625, 0.375, 0.6875, 0.375, 0.6875, 0.4375, 0.625, 0.4375, 0.625, 0.4375, 0.6875, 0.4375, 0.6875, 0.5, 0.625, 0.5, 0.625, 0.5, 0.6875, 0.5, 0.6875, 0.5625, 0.625, 0.5625, 0.625, 0.5625, 0.6875, 0.5625, 0.6875, 0.625, 0.625, 0.625, 0.625, 0.625, 0.6875, 0.625, 0.6875, 0.6875, 0.625, 0.6875, 0.625, 0.6875, 0.6875, 0.6875, 0.6875, 0.75, 0.625, 0.75, 0.625, 0.75, 0.6875, 0.75, 0.6875, 0.8125, 0.625, 0.8125, 0.625, 0.8125, 0.6875, 0.8125, 0.6875, 0.875, 0.625, 0.875, 0.625, 0.875, 0.6875, 0.875, 0.6875, 0.9375, 0.625, 0.9375, 0.6875, 0.0, 0.75, 0.0, 0.75, 0.0625, 0.6875, 0.0625, 0.6875, 0.0625, 0.75, 0.0625, 0.75, 0.125, 0.6875, 0.125, 0.6875, 0.125, 0.75, 0.125, 0.75, 0.1875, 0.6875, 0.1875, 0.6875, 0.1875, 0.75, 0.1875, 0.75, 0.25, 0.6875, 0.25, 0.6875, 0.25, 0.75, 0.25, 0.75, 0.3125, 0.6875, 0.3125, 0.6875, 0.3125, 0.75, 0.3125, 0.75, 0.375, 0.6875, 0.375, 0.6875, 0.375, 0.75, 0.375, 0.75, 0.4375, 0.6875, 0.4375, 0.6875, 0.4375, 0.75, 0.4375, 0.75, 0.5, 0.6875, 0.5, 0.6875, 0.5, 0.75, 0.5, 0.75, 0.5625, 0.6875, 0.5625, 0.6875, 0.5625, 0.75, 0.5625, 0.75, 0.625, 0.6875, 0.625, 0.6875, 0.625, 0.75, 0.625, 0.75, 0.6875, 0.6875, 0.6875, 0.6875, 0.6875, 0.75, 0.6875, 0.75, 0.75, 0.6875, 0.75, 0.6875, 0.75, 0.75, 0.75, 0.75, 0.8125, 0.6875, 0.8125, 0.6875, 0.8125, 0.75, 0.8125, 0.75, 0.875, 0.6875, 0.875, 0.6875, 0.875, 0.75, 0.875, 0.75, 0.9375, 0.6875, 0.9375, 0.75, 0.0, 0.8125, 0.0, 0.8125, 0.0625, 0.75, 0.0625, 0.75, 0.0625, 0.8125, 0.0625, 0.8125, 0.125, 0.75, 0.125, 0.75, 0.125, 0.8125, 0.125, 0.8125, 0.1875, 0.75, 0.1875, 0.75, 0.1875, 0.8125, 0.1875, 0.8125, 0.25, 0.75, 0.25, 0.75, 0.25, 0.8125, 0.25, 0.8125, 0.3125, 0.75, 0.3125, 0.75, 0.3125, 0.8125, 0.3125, 0.8125, 0.375, 0.75, 0.375, 0.75, 0.375, 0.8125, 0.375, 0.8125, 0.4375, 0.75, 0.4375, 0.75, 0.4375, 0.8125, 0.4375, 0.8125, 0.5, 0.75, 0.5, 0.75, 0.5, 0.8125, 0.5, 0.8125, 0.5625, 0.75, 0.5625, 0.75, 0.5625, 0.8125, 0.5625, 0.8125, 0.625, 0.75, 0.625, 0.75, 0.625, 0.8125, 0.625, 0.8125, 0.6875, 0.75, 0.6875, 0.75, 0.6875, 0.8125, 0.6875, 0.8125, 0.75, 0.75, 0.75, 0.75, 0.75, 0.8125, 0.75, 0.8125, 0.8125, 0.75, 0.8125, 0.75, 0.8125, 0.8125, 0.8125, 0.8125, 0.875, 0.75, 0.875, 0.75, 0.875, 0.8125, 0.875, 0.8125, 0.9375, 0.75, 0.9375, 0.8125, 0.0, 0.875, 0.0, 0.875, 0.0625, 0.8125, 0.0625, 0.8125, 0.0625, 0.875, 0.0625, 0.875, 0.125, 0.8125, 0.125, 0.8125, 0.125, 0.875, 0.125, 0.875, 0.1875, 0.8125, 0.1875, 0.8125, 0.1875, 0.875, 0.1875, 0.875, 0.25, 0.8125, 0.25, 0.8125, 0.25, 0.875, 0.25, 0.875, 0.3125, 0.8125, 0.3125, 0.8125, 0.3125, 0.875, 0.3125, 0.875, 0.375, 0.8125, 0.375, 0.8125, 0.375, 0.875, 0.375, 0.875, 0.4375, 0.8125, 0.4375, 0.8125, 0.4375, 0.875, 0.4375, 0.875, 0.5, 0.8125, 0.5, 0.8125, 0.5, 0.875, 0.5, 0.875, 0.5625, 0.8125, 0.5625, 0.8125, 0.5625, 0.875, 0.5625, 0.875, 0.625, 0.8125, 0.625, 0.8125, 0.625, 0.875, 0.625, 0.875, 0.6875, 0.8125, 0.6875, 0.8125, 0.6875, 0.875, 0.6875, 0.875, 0.75, 0.8125, 0.75, 0.8125, 0.75, 0.875, 0.75, 0.875, 0.8125, 0.8125, 0.8125, 0.8125, 0.8125, 0.875, 0.8125, 0.875, 0.875, 0.8125, 0.875, 0.8125, 0.875, 0.875, 0.875, 0.875, 0.9375, 0.8125, 0.9375, 0.875, 0.0, 0.9375, 0.0, 0.9375, 0.0625, 0.875, 0.0625, 0.875, 0.0625, 0.9375, 0.0625, 0.9375, 0.125, 0.875, 0.125, 0.875, 0.125, 0.9375, 0.125, 0.9375, 0.1875, 0.875, 0.1875, 0.875, 0.1875, 0.9375, 0.1875, 0.9375, 0.25, 0.875, 0.25, 0.875, 0.25, 0.9375, 0.25, 0.9375, 0.3125, 0.875, 0.3125, 0.875, 0.3125, 0.9375, 0.3125, 0.9375, 0.375, 0.875, 0.375, 0.875, 0.375, 0.9375, 0.375, 0.9375, 0.4375, 0.875, 0.4375, 0.875, 0.4375, 0.9375, 0.4375, 0.9375, 0.5, 0.875, 0.5, 0.875, 0.5, 0.9375, 0.5, 0.9375, 0.5625, 0.875, 0.5625, 0.875, 0.5625, 0.9375, 0.5625, 0.9375, 0.625, 0.875, 0.625, 0.875, 0.625, 0.9375, 0.625, 0.9375, 0.6875, 0.875, 0.6875, 0.875, 0.6875, 0.9375, 0.6875, 0.9375, 0.75, 0.875, 0.75, 0.875, 0.75, 0.9375, 0.75, 0.9375, 0.8125, 0.875, 0.8125, 0.875, 0.8125, 0.9375, 0.8125, 0.9375, 0.875, 0.875, 0.875, 0.875, 0.875, 0.9375, 0.875, 0.9375, 0.9375, 0.875, 0.9375, 0.9375, 0.0, 1.0, 0.0, 1.0, 0.0625, 0.9375, 0.0625, 0.9375, 0.0625, 1.0, 0.0625, 1.0, 0.125, 0.9375, 0.125, 0.9375, 0.125, 1.0, 0.125, 1.0, 0.1875, 0.9375, 0.1875, 0.9375, 0.1875, 1.0, 0.1875, 1.0, 0.25, 0.9375, 0.25, 0.9375, 0.25, 1.0, 0.25, 1.0, 0.3125, 0.9375, 0.3125, 0.9375, 0.3125, 1.0, 0.3125, 1.0, 0.375, 0.9375, 0.375, 0.9375, 0.375, 1.0, 0.375, 1.0, 0.4375, 0.9375, 0.4375, 0.9375, 0.4375, 1.0, 0.4375, 1.0, 0.5, 0.9375, 0.5, 0.9375, 0.5, 1.0, 0.5, 1.0, 0.5625, 0.9375, 0.5625, 0.9375, 0.5625, 1.0, 0.5625, 1.0, 0.625, 0.9375, 0.625, 0.9375, 0.625, 1.0, 0.625, 1.0, 0.6875, 0.9375, 0.6875, 0.9375, 0.6875, 1.0, 0.6875, 1.0, 0.75, 0.9375, 0.75, 0.9375, 0.75, 1.0, 0.75, 1.0, 0.8125, 0.9375, 0.8125, 0.9375, 0.8125, 1.0, 0.8125, 1.0, 0.875, 0.9375, 0.875, 0.9375, 0.875, 1.0, 0.875, 1.0, 0.9375, 0.9375, 0.9375])
me_plane.materials.append(mat_cheesematerial)
me_plane.use_remesh_fix_poles = True
me_plane.use_remesh_preserve_attributes = False
me_plane.update()
me_cube_002 = bpy.data.meshes.new('Cube.002')
me_cube_002.from_pydata([(-3.325, -3.325, -1.157), (-5.066, -5.066, 1.438), (-3.325, 3.325, -1.157), (-5.066, 5.066, 1.438), (3.325, -3.325, -1.157), (5.066, -5.066, 1.438), (3.325, 3.325, -1.157), (5.066, 5.066, 1.438), (-4.95, -4.95, 1.082), (-4.95, 4.95, 1.082), (4.95, 4.95, 1.082), (4.95, -4.95, 1.082), (-4.763, 4.763, -0.1208), (4.763, 4.763, -0.1208), (4.763, -4.763, -0.1208), (-4.763, -4.763, -0.1208)], [], [(8, 1, 3, 9), (9, 3, 7, 10), (10, 7, 5, 11), (11, 5, 1, 8), (2, 6, 4, 0), (7, 3, 1, 5), (14, 11, 8, 15), (13, 10, 11, 14), (12, 9, 10, 13), (15, 8, 9, 12), (0, 15, 12, 2), (2, 12, 13, 6), (6, 13, 14, 4), (4, 14, 15, 0)])
me_cube_002.polygons.foreach_set('use_smooth', [True] * 14)
_uv = me_cube_002.uv_layers.new(name='UVMap')
_uv.uv.foreach_set('vector', [0.5846, 0.0, 0.625, 0.0, 0.625, 0.25, 0.5846, 0.25, 0.5846, 0.25, 0.625, 0.25, 0.625, 0.5, 0.5846, 0.5, 0.5846, 0.5, 0.625, 0.5, 0.625, 0.75, 0.5846, 0.75, 0.5846, 0.75, 0.625, 0.75, 0.625, 1.0, 0.5846, 1.0, 0.125, 0.5, 0.375, 0.5, 0.375, 0.75, 0.125, 0.75, 0.625, 0.5, 0.875, 0.5, 0.875, 0.75, 0.625, 0.75, 0.4894, 0.75, 0.5846, 0.75, 0.5846, 1.0, 0.4894, 1.0, 0.4894, 0.5, 0.5846, 0.5, 0.5846, 0.75, 0.4894, 0.75, 0.4894, 0.25, 0.5846, 0.25, 0.5846, 0.5, 0.4894, 0.5, 0.4894, 0.0, 0.5846, 0.0, 0.5846, 0.25, 0.4894, 0.25, 0.375, 0.0, 0.4894, 0.0, 0.4894, 0.25, 0.375, 0.25, 0.375, 0.25, 0.4894, 0.25, 0.4894, 0.5, 0.375, 0.5, 0.375, 0.5, 0.4894, 0.5, 0.4894, 0.75, 0.375, 0.75, 0.375, 0.75, 0.4894, 0.75, 0.4894, 1.0, 0.375, 1.0])
me_cube_002.materials.append(mat_bunmaterial)
me_cube_002.use_remesh_fix_poles = True
me_cube_002.use_remesh_preserve_attributes = False
me_cube_002.update()

# ---- objects
ob_point = bpy.data.objects.new('Point', light_point_001)
ob_cube = bpy.data.objects.new('Cube', me_cube)
ob_cube_001 = bpy.data.objects.new('Cube.001', me_cube_001)
ob_plane = bpy.data.objects.new('Plane', me_plane)
ob_cube_002 = bpy.data.objects.new('Cube.002', me_cube_002)
ob_point_001 = bpy.data.objects.new('Point.001', light_point_002)
ob_point_002 = bpy.data.objects.new('Point.002', light_point_003)

# ---- transforms, parenting, visibility, modifiers, constraints
ob_point.location = (3.256, 9.503, 7.908)
ob_cube.location = (0.0, 0.0, 0.0)
_m = ob_cube.modifiers.new('Subdivision', 'SUBSURF')
_m.levels = 4
ob_cube_001.location = (0.0, 0.0, 1.671)
_m = ob_cube_001.modifiers.new('Subdivision', 'SUBSURF')
_m.levels = 4
ob_plane.location = (0.0, 0.0, 2.655)
_m = ob_plane.modifiers.new('Solidify', 'SOLIDIFY')
_m.thickness = 0.08
_m = ob_plane.modifiers.new('Auto Smooth', 'NODES')
_m.node_group = ng_auto_smooth
_gi = [s.identifier for s in ng_auto_smooth.interface.items_tree if s.item_type == 'SOCKET' and s.in_out == 'INPUT']
_m[_gi[1]] = 0.5236  # Angle
ob_cube_002.location = (0.0, 0.0, 4.03)
ob_cube_002.rotation_euler = (-3.142, -0.0, 0.0)
_m = ob_cube_002.modifiers.new('Subdivision', 'SUBSURF')
_m.levels = 4
ob_point_001.location = (-1.645, -10.51, 10.73)
ob_point_002.location = (-10.61, -9.793, 9.371)

# ---- collection membership
col_collection.objects.link(ob_point)
col_collection.objects.link(ob_cube)
col_collection.objects.link(ob_cube_001)
col_collection.objects.link(ob_plane)
col_collection.objects.link(ob_cube_002)
col_collection.objects.link(ob_point_001)
col_collection.objects.link(ob_point_002)

# ---- scene / render settings (as saved in the file)
scene.frame_start = 1; scene.frame_end = 250; scene.frame_set(38)
scene.render.engine = 'BLENDER_EEVEE_NEXT'
scene.cycles.sampling_pattern = 'TABULATED_SOBOL'
scene.cycles.use_light_tree = False
scene.view_settings.view_transform = 'Filmic'
bpy.context.view_layer.update()

# ---- added for rendering (the .blend has no active camera): camera
cam_auto = bpy.data.cameras.new('AutoCamera')
cam_auto.lens = 50.0
cam_auto.sensor_width = 36.0
cam_auto.clip_end = 1000.0
ob_auto_camera = bpy.data.objects.new('AutoCamera', cam_auto)
scene.collection.objects.link(ob_auto_camera)
ob_auto_camera.location = (14.0994, -16.9193, 13.8741)
ob_auto_camera.rotation_euler = (1.09748, -7.21219e-08, 0.694738)
scene.camera = ob_auto_camera
bpy.context.view_layer.update()
